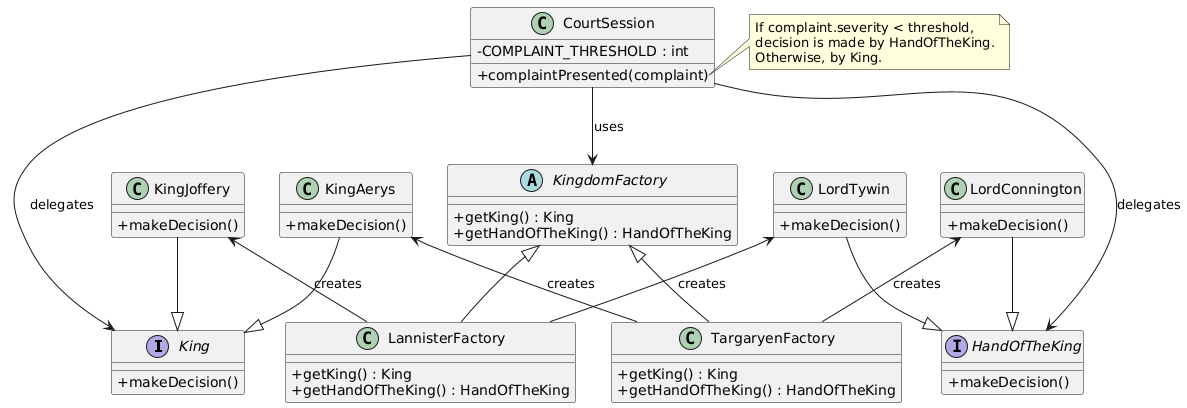

The diagram above was rendered by PlantUML. Its source (embedded in the PNG):
@startuml
skinparam classAttributeIconSize 0

' ---------------- Interfaces (representação implícita) ----------------
interface King {
    +makeDecision()
}

interface HandOfTheKing {
    +makeDecision()
}

' ---------------- Concrete Kings ----------------
class KingJoffery {
    +makeDecision()
}

class KingAerys {
    +makeDecision()
}

KingJoffery --|> King
KingAerys --|> King

' ---------------- Concrete Hands ----------------
class LordTywin {
    +makeDecision()
}

class LordConnington {
    +makeDecision()
}

LordTywin --|> HandOfTheKing
LordConnington --|> HandOfTheKing

' ---------------- Abstract Factory ----------------
abstract class KingdomFactory {
    +getKing() : King
    +getHandOfTheKing() : HandOfTheKing
}

' ---------------- Concrete Factories ----------------
class LannisterFactory {
    +getKing() : King
    +getHandOfTheKing() : HandOfTheKing
}

class TargaryenFactory {
    +getKing() : King
    +getHandOfTheKing() : HandOfTheKing
}

KingdomFactory <|-- LannisterFactory
KingdomFactory <|-- TargaryenFactory

KingJoffery <-- LannisterFactory : "creates"
LordTywin <-- LannisterFactory : "creates"

KingAerys <-- TargaryenFactory : "creates"
LordConnington <-- TargaryenFactory : "creates"

' ---------------- Client ----------------
class CourtSession {
    -COMPLAINT_THRESHOLD : int
    +complaintPresented(complaint)
}

CourtSession --> KingdomFactory : uses
CourtSession --> King : delegates
CourtSession --> HandOfTheKing : delegates

note right of CourtSession::complaintPresented
    If complaint.severity < threshold,
    decision is made by HandOfTheKing.
    Otherwise, by King.
end note
@enduml